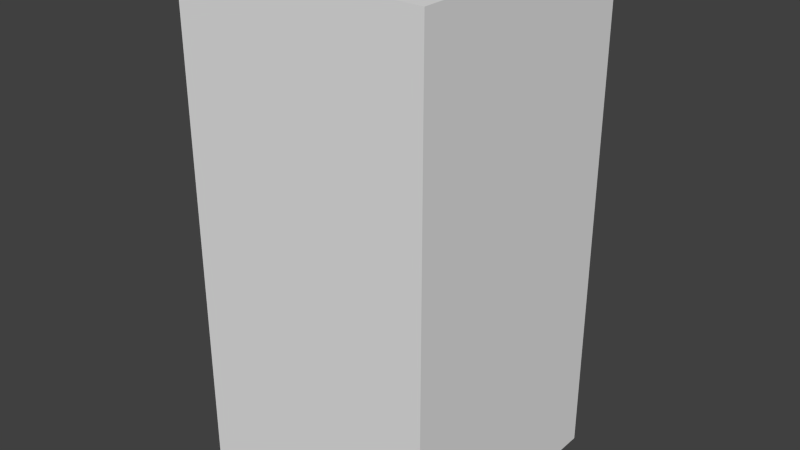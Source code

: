 # Source: redXEight.blend  (saved by Blender 2.68.0; exported with 4.5.12 LTS)
import bpy
from mathutils import Matrix  # noqa: F401  (used for matrix-valued properties, if any)

bpy.ops.wm.read_factory_settings(use_empty=True)
scene = bpy.context.scene
scene.name = 'Scene'

# ---- collections
col_collection_1 = bpy.data.collections.new('Collection 1'); scene.collection.children.link(col_collection_1)

# ---- world
world_world = bpy.data.worlds.new('World'); scene.world = world_world
world_world.color = (0.05088, 0.05088, 0.05088)
world_world.use_sun_shadow = False
world_world.sun_shadow_jitter_overblur = 0.0
world_world.cycles.sampling_method = 'MANUAL'
world_world.cycles.sample_map_resolution = 256

# ---- meshes
me_redxeight = bpy.data.meshes.new('redXEight')
me_redxeight.from_pydata([(-0.5, -0.5, -1.0), (-0.5, 0.5, -1.0), (0.5, 0.5, -1.0), (0.5, -0.5, -1.0), (-0.5, -0.5, 1.0), (-0.5, 0.5, 1.0), (0.5, 0.5, 1.0), (0.5, -0.5, 1.0)], [], [(4, 5, 1, 0), (5, 6, 2, 1), (6, 7, 3, 2), (7, 4, 0, 3), (0, 1, 2, 3), (7, 6, 5, 4)])
me_redxeight.use_remesh_preserve_volume = False
me_redxeight.use_remesh_preserve_attributes = False
me_redxeight.use_mirror_vertex_groups = False
me_redxeight.update()

# ---- objects
ob_redxeight = bpy.data.objects.new('redXEight', me_redxeight)

# ---- transforms, parenting, visibility, modifiers, constraints
ob_redxeight.location = (0.0, 0.0, 0.0)
ob_redxeight.lineart.crease_threshold = 0.0

# ---- collection membership
col_collection_1.objects.link(ob_redxeight)

# ---- scene / render settings (as saved in the file)
scene.frame_start = 1; scene.frame_end = 250; scene.frame_set(1)
scene.render.engine = 'BLENDER_EEVEE_NEXT'
scene.render.image_settings.color_mode = 'RGB'
scene.render.image_settings.compression = 90
scene.render.resolution_percentage = 50
scene.render.dither_intensity = 0.0
scene.cycles.use_denoising = False
scene.cycles.samples = 10
scene.cycles.sampling_pattern = 'TABULATED_SOBOL'
scene.cycles.light_sampling_threshold = 0.0
scene.cycles.use_adaptive_sampling = False
scene.cycles.use_light_tree = False
scene.cycles.blur_glossy = 0.0
scene.cycles.volume_bounces = 1
scene.cycles.pixel_filter_type = 'GAUSSIAN'
scene.cycles.sample_clamp_indirect = 0.0
scene.view_settings.view_transform = 'Standard'
bpy.context.view_layer.update()

# ---- added for rendering (the .blend has no active camera and no usable light): camera, sun
cam_auto = bpy.data.cameras.new('AutoCamera')
cam_auto.lens = 50.0
cam_auto.sensor_width = 36.0
cam_auto.clip_end = 1000.0
ob_auto_camera = bpy.data.objects.new('AutoCamera', cam_auto)
scene.collection.objects.link(ob_auto_camera)
ob_auto_camera.location = (2.26633, -2.71959, 1.81306)
ob_auto_camera.rotation_euler = (1.09748, -7.21219e-08, 0.694738)
scene.camera = ob_auto_camera
light_auto_sun = bpy.data.lights.new('AutoSun', 'SUN')
light_auto_sun.energy = 3.0
light_auto_sun.angle = 0.0523599
ob_auto_sun = bpy.data.objects.new('AutoSun', light_auto_sun)
scene.collection.objects.link(ob_auto_sun)
ob_auto_sun.rotation_euler = (0.872665, 0.174533, 0.523599)
bpy.context.view_layer.update()
